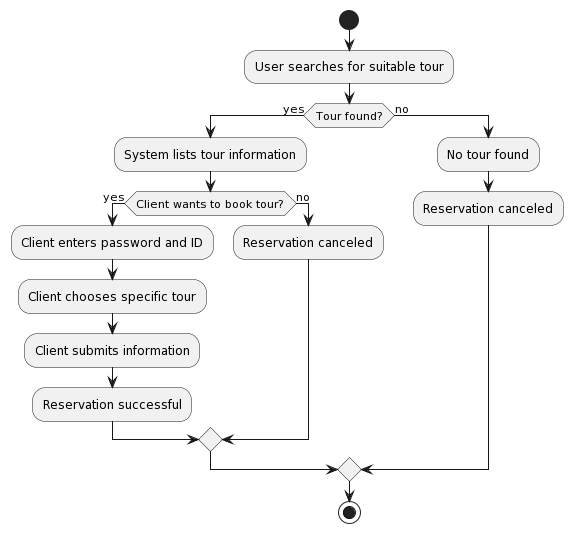

The diagram above was rendered by PlantUML. Its source (embedded in the PNG):
@startuml
start
:User searches for suitable tour;
if (Tour found?) then (yes)
  :System lists tour information;
  if (Client wants to book tour?) then (yes)
    :Client enters password and ID;
    :Client chooses specific tour;
    :Client submits information;
    :Reservation successful;
  else (no)
    :Reservation canceled;
  endif
else (no)
  :No tour found;
  :Reservation canceled;
endif
stop
@enduml